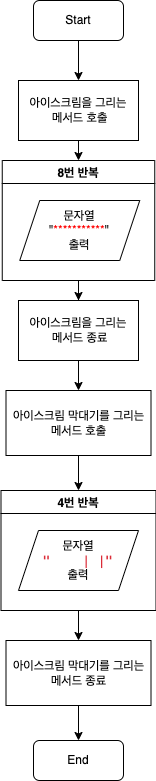

The diagram above was exported from draw.io. Its source (the exported page's mxGraphModel, read from the mxfile embedded in the PNG):
<mxGraphModel dx="466" dy="801" grid="1" gridSize="10" guides="1" tooltips="1" connect="1" arrows="1" fold="1" page="1" pageScale="1" pageWidth="827" pageHeight="1169" math="0" shadow="0">
  <root>
    <mxCell id="0" />
    <mxCell id="1" parent="0" />
    <mxCell id="xx0pSu2FJzy3F_vmlg7X-2" style="edgeStyle=orthogonalEdgeStyle;rounded=0;orthogonalLoop=1;jettySize=auto;html=1;exitX=0.5;exitY=1;exitDx=0;exitDy=0;entryX=0.5;entryY=0;entryDx=0;entryDy=0;" edge="1" parent="1" source="irDZ0i_NI2sFKnQII2dq-1" target="xx0pSu2FJzy3F_vmlg7X-1">
      <mxGeometry relative="1" as="geometry" />
    </mxCell>
    <mxCell id="irDZ0i_NI2sFKnQII2dq-1" value="Start" style="rounded=1;whiteSpace=wrap;html=1;" parent="1" vertex="1">
      <mxGeometry x="350" y="120" width="90" height="40" as="geometry" />
    </mxCell>
    <mxCell id="irDZ0i_NI2sFKnQII2dq-21" value="End" style="rounded=1;whiteSpace=wrap;html=1;" parent="1" vertex="1">
      <mxGeometry x="350" y="860" width="90" height="40" as="geometry" />
    </mxCell>
    <mxCell id="xx0pSu2FJzy3F_vmlg7X-12" style="edgeStyle=orthogonalEdgeStyle;rounded=0;orthogonalLoop=1;jettySize=auto;html=1;exitX=0.5;exitY=1;exitDx=0;exitDy=0;entryX=0.5;entryY=0;entryDx=0;entryDy=0;fontColor=#FF0000;" edge="1" parent="1" source="xx0pSu2FJzy3F_vmlg7X-1" target="xx0pSu2FJzy3F_vmlg7X-3">
      <mxGeometry relative="1" as="geometry" />
    </mxCell>
    <mxCell id="xx0pSu2FJzy3F_vmlg7X-1" value="아이스크림을 그리는&lt;br&gt;&amp;nbsp;메서드 호출" style="rounded=0;whiteSpace=wrap;html=1;" vertex="1" parent="1">
      <mxGeometry x="335" y="200" width="120" height="60" as="geometry" />
    </mxCell>
    <mxCell id="xx0pSu2FJzy3F_vmlg7X-13" style="edgeStyle=orthogonalEdgeStyle;rounded=0;orthogonalLoop=1;jettySize=auto;html=1;exitX=0.5;exitY=1;exitDx=0;exitDy=0;fontColor=#FF0000;" edge="1" parent="1" source="xx0pSu2FJzy3F_vmlg7X-3" target="xx0pSu2FJzy3F_vmlg7X-7">
      <mxGeometry relative="1" as="geometry" />
    </mxCell>
    <mxCell id="xx0pSu2FJzy3F_vmlg7X-3" value="8번 반복" style="swimlane;" vertex="1" parent="1">
      <mxGeometry x="318.75" y="280" width="152.5" height="120" as="geometry" />
    </mxCell>
    <mxCell id="xx0pSu2FJzy3F_vmlg7X-5" value="문자열&lt;br&gt;&quot;&lt;font color=&quot;#ff0000&quot;&gt;***********&lt;/font&gt;&quot;&lt;br&gt;출력" style="shape=parallelogram;perimeter=parallelogramPerimeter;whiteSpace=wrap;html=1;fixedSize=1;" vertex="1" parent="xx0pSu2FJzy3F_vmlg7X-3">
      <mxGeometry x="17.5" y="40" width="120" height="60" as="geometry" />
    </mxCell>
    <mxCell id="xx0pSu2FJzy3F_vmlg7X-14" style="edgeStyle=orthogonalEdgeStyle;rounded=0;orthogonalLoop=1;jettySize=auto;html=1;exitX=0.5;exitY=1;exitDx=0;exitDy=0;entryX=0.5;entryY=0;entryDx=0;entryDy=0;fontColor=#FF0000;" edge="1" parent="1" source="xx0pSu2FJzy3F_vmlg7X-7" target="xx0pSu2FJzy3F_vmlg7X-8">
      <mxGeometry relative="1" as="geometry" />
    </mxCell>
    <mxCell id="xx0pSu2FJzy3F_vmlg7X-7" value="아이스크림을 그리는&lt;br&gt;&amp;nbsp;메서드 종료" style="rounded=0;whiteSpace=wrap;html=1;" vertex="1" parent="1">
      <mxGeometry x="335" y="420" width="120" height="60" as="geometry" />
    </mxCell>
    <mxCell id="xx0pSu2FJzy3F_vmlg7X-15" style="edgeStyle=orthogonalEdgeStyle;rounded=0;orthogonalLoop=1;jettySize=auto;html=1;exitX=0.5;exitY=1;exitDx=0;exitDy=0;fontColor=#FF0000;" edge="1" parent="1" source="xx0pSu2FJzy3F_vmlg7X-8" target="xx0pSu2FJzy3F_vmlg7X-9">
      <mxGeometry relative="1" as="geometry" />
    </mxCell>
    <mxCell id="xx0pSu2FJzy3F_vmlg7X-8" value="아이스크림 막대기를 그리는 메서드 호출" style="rounded=0;whiteSpace=wrap;html=1;" vertex="1" parent="1">
      <mxGeometry x="322.5" y="510" width="145" height="65" as="geometry" />
    </mxCell>
    <mxCell id="xx0pSu2FJzy3F_vmlg7X-16" style="edgeStyle=orthogonalEdgeStyle;rounded=0;orthogonalLoop=1;jettySize=auto;html=1;exitX=0.5;exitY=1;exitDx=0;exitDy=0;entryX=0.5;entryY=0;entryDx=0;entryDy=0;fontColor=#FF0000;" edge="1" parent="1" source="xx0pSu2FJzy3F_vmlg7X-9" target="xx0pSu2FJzy3F_vmlg7X-11">
      <mxGeometry relative="1" as="geometry" />
    </mxCell>
    <mxCell id="xx0pSu2FJzy3F_vmlg7X-9" value="4번 반복" style="swimlane;" vertex="1" parent="1">
      <mxGeometry x="317.5" y="610" width="155" height="120" as="geometry" />
    </mxCell>
    <mxCell id="xx0pSu2FJzy3F_vmlg7X-10" value="문자열&lt;br&gt;&lt;p class=&quot;p1&quot; style=&quot;margin: 0px ; font-stretch: normal ; font-size: 13px ; line-height: normal ; font-family: &amp;#34;menlo&amp;#34; ; color: rgb(219 , 44 , 56)&quot;&gt;&lt;span style=&quot;background-color: rgb(255 , 255 , 255)&quot;&gt;&quot;&lt;span class=&quot;Apple-converted-space&quot;&gt;&amp;nbsp; &amp;nbsp; &lt;/span&gt;| |&quot;&lt;/span&gt;&lt;/p&gt;출력" style="shape=parallelogram;perimeter=parallelogramPerimeter;whiteSpace=wrap;html=1;fixedSize=1;" vertex="1" parent="xx0pSu2FJzy3F_vmlg7X-9">
      <mxGeometry x="17.5" y="40" width="120" height="60" as="geometry" />
    </mxCell>
    <mxCell id="xx0pSu2FJzy3F_vmlg7X-17" style="edgeStyle=orthogonalEdgeStyle;rounded=0;orthogonalLoop=1;jettySize=auto;html=1;exitX=0.5;exitY=1;exitDx=0;exitDy=0;fontColor=#FF0000;" edge="1" parent="1" source="xx0pSu2FJzy3F_vmlg7X-11" target="irDZ0i_NI2sFKnQII2dq-21">
      <mxGeometry relative="1" as="geometry" />
    </mxCell>
    <mxCell id="xx0pSu2FJzy3F_vmlg7X-11" value="아이스크림 막대기를 그리는 메서드 종료" style="rounded=0;whiteSpace=wrap;html=1;" vertex="1" parent="1">
      <mxGeometry x="322.5" y="760" width="145" height="65" as="geometry" />
    </mxCell>
  </root>
</mxGraphModel>